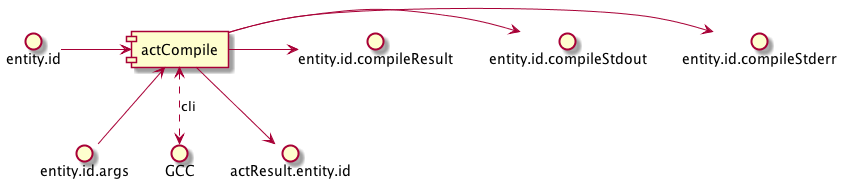

The diagram above was rendered by PlantUML. Its source (embedded in the PNG):
@startuml
  entity.id -> [actCompile]
  [actCompile] <-- entity.id.args
  [actCompile] <..> GCC : cli
  [actCompile] -> entity.id.compileStderr
  [actCompile] -> entity.id.compileStdout
  [actCompile] -> entity.id.compileResult
  [actCompile] -down-> actResult.entity.id
@enduml